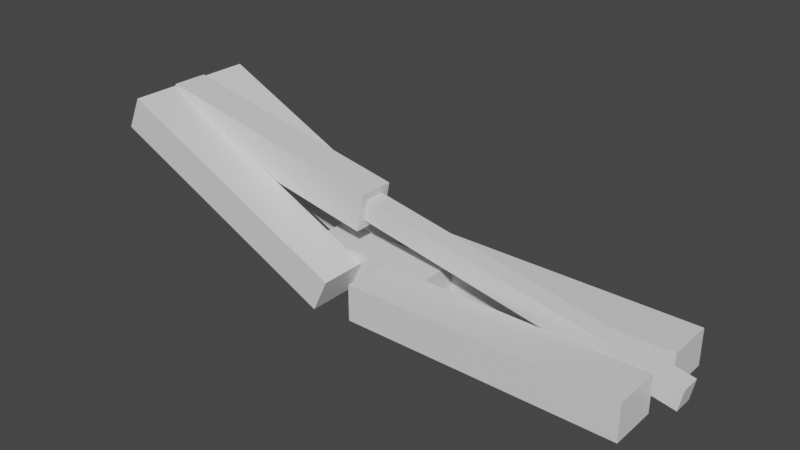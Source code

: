 # Source: CogArmTest.blend  (saved by Blender 3.2.14; exported with 4.5.12 LTS)
import bpy
from mathutils import Matrix  # noqa: F401  (used for matrix-valued properties, if any)

bpy.ops.wm.read_factory_settings(use_empty=True)
scene = bpy.context.scene
scene.name = 'Scene'

# ---- collections
col_collection = bpy.data.collections.new('Collection'); scene.collection.children.link(col_collection)

# ---- materials (node trees are filled in below, after node groups)
mat_material = bpy.data.materials.new('Material')
mat_material.alpha_threshold = 0.0
mat_material.use_transparent_shadow = False
mat_material.line_color = (0.0, 0.0, 0.0, 1.0)
mat_material_001 = bpy.data.materials.new('Material.001')
mat_material_001.alpha_threshold = 0.0
mat_material_001.use_transparent_shadow = False
mat_material_001.line_color = (0.0, 0.0, 0.0, 1.0)
mat_material_002 = bpy.data.materials.new('Material.002')
mat_material_002.alpha_threshold = 0.0
mat_material_002.use_transparent_shadow = False
mat_material_002.line_color = (0.0, 0.0, 0.0, 1.0)
mat_material_003 = bpy.data.materials.new('Material.003')
mat_material_003.alpha_threshold = 0.0
mat_material_003.use_transparent_shadow = False
mat_material_003.line_color = (0.0, 0.0, 0.0, 1.0)
mat_material_004 = bpy.data.materials.new('Material.004')
mat_material_004.alpha_threshold = 0.0
mat_material_004.use_transparent_shadow = False
mat_material_004.line_color = (0.0, 0.0, 0.0, 1.0)
mat_material_005 = bpy.data.materials.new('Material.005')
mat_material_005.alpha_threshold = 0.0
mat_material_005.use_transparent_shadow = False
mat_material_005.line_color = (0.0, 0.0, 0.0, 1.0)
mat_material_006 = bpy.data.materials.new('Material.006')
mat_material_006.alpha_threshold = 0.0
mat_material_006.use_transparent_shadow = False
mat_material_006.line_color = (0.0, 0.0, 0.0, 1.0)

# ---- material node trees
mat_material.use_nodes = True; mat_material.node_tree.nodes.clear()
_N = mat_material.node_tree.nodes; _L = mat_material.node_tree.links
n0 = _N.new('ShaderNodeOutputMaterial'); n0.name = 'Material Output'; n0.location = (300, 300)
n1 = _N.new('ShaderNodeBsdfPrincipled'); n1.name = 'Principled BSDF'; n1.location = (10, 300)
n1.distribution = 'GGX'
n1.subsurface_method = 'RANDOM_WALK_SKIN'
n1.inputs[2].default_value = 0.4
n1.inputs[3].default_value = 1.45
n1.inputs[27].default_value = (0.0, 0.0, 0.0, 1.0)
n1.inputs[28].default_value = 1.0
_L.new(n1.outputs[0], n0.inputs[0])
n0.is_active_output = True
mat_material_001.use_nodes = True; mat_material_001.node_tree.nodes.clear()
_N = mat_material_001.node_tree.nodes; _L = mat_material_001.node_tree.links
n0 = _N.new('ShaderNodeOutputMaterial'); n0.name = 'Material Output'; n0.location = (300, 300)
n1 = _N.new('ShaderNodeBsdfPrincipled'); n1.name = 'Principled BSDF'; n1.location = (10, 300)
n1.distribution = 'GGX'
n1.subsurface_method = 'RANDOM_WALK_SKIN'
n1.inputs[2].default_value = 0.4
n1.inputs[3].default_value = 1.45
n1.inputs[27].default_value = (0.0, 0.0, 0.0, 1.0)
n1.inputs[28].default_value = 1.0
_L.new(n1.outputs[0], n0.inputs[0])
n0.is_active_output = True
mat_material_002.use_nodes = True; mat_material_002.node_tree.nodes.clear()
_N = mat_material_002.node_tree.nodes; _L = mat_material_002.node_tree.links
n0 = _N.new('ShaderNodeOutputMaterial'); n0.name = 'Material Output'; n0.location = (300, 300)
n1 = _N.new('ShaderNodeBsdfPrincipled'); n1.name = 'Principled BSDF'; n1.location = (10, 300)
n1.distribution = 'GGX'
n1.subsurface_method = 'RANDOM_WALK_SKIN'
n1.inputs[2].default_value = 0.4
n1.inputs[3].default_value = 1.45
n1.inputs[27].default_value = (0.0, 0.0, 0.0, 1.0)
n1.inputs[28].default_value = 1.0
_L.new(n1.outputs[0], n0.inputs[0])
n0.is_active_output = True
mat_material_003.use_nodes = True; mat_material_003.node_tree.nodes.clear()
_N = mat_material_003.node_tree.nodes; _L = mat_material_003.node_tree.links
n0 = _N.new('ShaderNodeOutputMaterial'); n0.name = 'Material Output'; n0.location = (300, 300)
n1 = _N.new('ShaderNodeBsdfPrincipled'); n1.name = 'Principled BSDF'; n1.location = (10, 300)
n1.distribution = 'GGX'
n1.subsurface_method = 'RANDOM_WALK_SKIN'
n1.inputs[2].default_value = 0.4
n1.inputs[3].default_value = 1.45
n1.inputs[27].default_value = (0.0, 0.0, 0.0, 1.0)
n1.inputs[28].default_value = 1.0
_L.new(n1.outputs[0], n0.inputs[0])
n0.is_active_output = True
mat_material_004.use_nodes = True; mat_material_004.node_tree.nodes.clear()
_N = mat_material_004.node_tree.nodes; _L = mat_material_004.node_tree.links
n0 = _N.new('ShaderNodeOutputMaterial'); n0.name = 'Material Output'; n0.location = (300, 300)
n1 = _N.new('ShaderNodeBsdfPrincipled'); n1.name = 'Principled BSDF'; n1.location = (10, 300)
n1.distribution = 'GGX'
n1.subsurface_method = 'RANDOM_WALK_SKIN'
n1.inputs[2].default_value = 0.4
n1.inputs[3].default_value = 1.45
n1.inputs[27].default_value = (0.0, 0.0, 0.0, 1.0)
n1.inputs[28].default_value = 1.0
_L.new(n1.outputs[0], n0.inputs[0])
n0.is_active_output = True
mat_material_005.use_nodes = True; mat_material_005.node_tree.nodes.clear()
_N = mat_material_005.node_tree.nodes; _L = mat_material_005.node_tree.links
n0 = _N.new('ShaderNodeOutputMaterial'); n0.name = 'Material Output'; n0.location = (300, 300)
n1 = _N.new('ShaderNodeBsdfPrincipled'); n1.name = 'Principled BSDF'; n1.location = (10, 300)
n1.distribution = 'GGX'
n1.subsurface_method = 'RANDOM_WALK_SKIN'
n1.inputs[2].default_value = 0.4
n1.inputs[3].default_value = 1.45
n1.inputs[27].default_value = (0.0, 0.0, 0.0, 1.0)
n1.inputs[28].default_value = 1.0
_L.new(n1.outputs[0], n0.inputs[0])
n0.is_active_output = True
mat_material_006.use_nodes = True; mat_material_006.node_tree.nodes.clear()
_N = mat_material_006.node_tree.nodes; _L = mat_material_006.node_tree.links
n0 = _N.new('ShaderNodeOutputMaterial'); n0.name = 'Material Output'; n0.location = (300, 300)
n1 = _N.new('ShaderNodeBsdfPrincipled'); n1.name = 'Principled BSDF'; n1.location = (10, 300)
n1.distribution = 'GGX'
n1.subsurface_method = 'RANDOM_WALK_SKIN'
n1.inputs[2].default_value = 0.4
n1.inputs[3].default_value = 1.45
n1.inputs[27].default_value = (0.0, 0.0, 0.0, 1.0)
n1.inputs[28].default_value = 1.0
_L.new(n1.outputs[0], n0.inputs[0])
n0.is_active_output = True

# ---- world
world_world = bpy.data.worlds.new('World'); scene.world = world_world
world_world.use_nodes = True; world_world.node_tree.nodes.clear()
_N = world_world.node_tree.nodes; _L = world_world.node_tree.links
n0 = _N.new('ShaderNodeOutputWorld'); n0.name = 'World Output'; n0.location = (300, 300)
n1 = _N.new('ShaderNodeBackground'); n1.name = 'Background'; n1.location = (10, 300)
n1.inputs[0].default_value = (0.05088, 0.05088, 0.05088, 1.0)
_L.new(n1.outputs[0], n0.inputs[0])
n0.is_active_output = True
world_world.color = (0.05088, 0.05088, 0.05088)
world_world.use_sun_shadow = False
world_world.sun_shadow_jitter_overblur = 0.0

# ---- meshes
me_cube = bpy.data.meshes.new('Cube')
me_cube.from_pydata([(1.0, 1.0, 1.0), (1.0, 1.0, -1.0), (1.0, -1.0, 1.0), (1.0, -1.0, -1.0), (-1.0, 1.0, 1.0), (-1.0, 1.0, -1.0), (-1.0, -1.0, 1.0), (-1.0, -1.0, -1.0), (1.0, -2.577, 1.0), (1.0, -2.577, -1.0), (1.0, -4.577, 1.0), (1.0, -4.577, -1.0), (-1.0, -2.577, 1.0), (-1.0, -2.577, -1.0), (-1.0, -4.577, 1.0), (-1.0, -4.577, -1.0), (-0.6514, -1.023, 1.0), (-0.6514, -1.023, -1.0), (-0.6514, -2.554, 1.0), (-0.6514, -2.554, -1.0), (-1.617, -1.023, 1.0), (-1.617, -1.023, -1.0), (-1.617, -2.554, 1.0), (-1.617, -2.554, -1.0), (-1.201, 1.0, 0.5343), (-1.317, 1.0, -1.275), (-1.201, -1.0, 0.5343), (-1.317, -1.0, -1.275), (-3.011, 1.0, 6.803), (-3.127, 1.0, 4.994), (-3.011, -1.0, 6.803), (-3.127, -1.0, 4.994), (-1.201, -2.577, 0.5343), (-1.317, -2.577, -1.275), (-1.201, -4.577, 0.5343), (-1.317, -4.577, -1.275), (-3.011, -2.577, 6.803), (-3.127, -2.577, 4.994), (-3.011, -4.577, 6.803), (-3.127, -4.577, 4.994), (-1.186, -1.023, 4.27), (-1.24, -1.023, 2.201), (-1.186, -2.554, 4.27), (-1.24, -2.554, 2.201), (-3.02, -1.023, 6.866), (-3.074, -1.023, 4.797), (-3.02, -2.554, 6.866), (-3.074, -2.554, 4.797), (1.171, -1.378, 0.501), (1.14, -1.378, -0.6793), (1.171, -2.199, 0.501), (1.14, -2.199, -0.6793), (-1.471, -1.378, 4.241), (-1.502, -1.378, 3.061), (-1.471, -2.199, 4.241), (-1.502, -2.199, 3.061)], [], [(0, 4, 6, 2), (3, 2, 6, 7), (7, 6, 4, 5), (5, 1, 3, 7), (1, 0, 2, 3), (5, 4, 0, 1), (8, 12, 14, 10), (11, 10, 14, 15), (15, 14, 12, 13), (13, 9, 11, 15), (9, 8, 10, 11), (13, 12, 8, 9), (16, 20, 22, 18), (19, 18, 22, 23), (23, 22, 20, 21), (21, 17, 19, 23), (17, 16, 18, 19), (21, 20, 16, 17), (24, 28, 30, 26), (27, 26, 30, 31), (31, 30, 28, 29), (29, 25, 27, 31), (25, 24, 26, 27), (29, 28, 24, 25), (32, 36, 38, 34), (35, 34, 38, 39), (39, 38, 36, 37), (37, 33, 35, 39), (33, 32, 34, 35), (37, 36, 32, 33), (40, 44, 46, 42), (43, 42, 46, 47), (47, 46, 44, 45), (45, 41, 43, 47), (41, 40, 42, 43), (45, 44, 40, 41), (48, 52, 54, 50), (51, 50, 54, 55), (55, 54, 52, 53), (53, 49, 51, 55), (49, 48, 50, 51), (53, 52, 48, 49)])
me_cube.polygons.foreach_set('material_index', [0, 0, 0, 0, 0, 0, 1, 1, 1, 1, 1, 1, 2, 2, 2, 2, 2, 2, 3, 3, 3, 3, 3, 3, 4, 4, 4, 4, 4, 4, 5, 5, 5, 5, 5, 5, 6, 6, 6, 6, 6, 6])
_uv = me_cube.uv_layers.new(name='UVMap')
_uv.uv.foreach_set('vector', [0.625, 0.5, 0.875, 0.5, 0.875, 0.75, 0.625, 0.75, 0.375, 0.75, 0.625, 0.75, 0.625, 1.0, 0.375, 1.0, 0.375, 0.0, 0.625, 0.0, 0.625, 0.25, 0.375, 0.25, 0.125, 0.5, 0.375, 0.5, 0.375, 0.75, 0.125, 0.75, 0.375, 0.5, 0.625, 0.5, 0.625, 0.75, 0.375, 0.75, 0.375, 0.25, 0.625, 0.25, 0.625, 0.5, 0.375, 0.5, 0.625, 0.5, 0.875, 0.5, 0.875, 0.75, 0.625, 0.75, 0.375, 0.75, 0.625, 0.75, 0.625, 1.0, 0.375, 1.0, 0.375, 0.0, 0.625, 0.0, 0.625, 0.25, 0.375, 0.25, 0.125, 0.5, 0.375, 0.5, 0.375, 0.75, 0.125, 0.75, 0.375, 0.5, 0.625, 0.5, 0.625, 0.75, 0.375, 0.75, 0.375, 0.25, 0.625, 0.25, 0.625, 0.5, 0.375, 0.5, 0.625, 0.5, 0.875, 0.5, 0.875, 0.75, 0.625, 0.75, 0.375, 0.75, 0.625, 0.75, 0.625, 1.0, 0.375, 1.0, 0.375, 0.0, 0.625, 0.0, 0.625, 0.25, 0.375, 0.25, 0.125, 0.5, 0.375, 0.5, 0.375, 0.75, 0.125, 0.75, 0.375, 0.5, 0.625, 0.5, 0.625, 0.75, 0.375, 0.75, 0.375, 0.25, 0.625, 0.25, 0.625, 0.5, 0.375, 0.5, 0.625, 0.5, 0.875, 0.5, 0.875, 0.75, 0.625, 0.75, 0.375, 0.75, 0.625, 0.75, 0.625, 1.0, 0.375, 1.0, 0.375, 0.0, 0.625, 0.0, 0.625, 0.25, 0.375, 0.25, 0.125, 0.5, 0.375, 0.5, 0.375, 0.75, 0.125, 0.75, 0.375, 0.5, 0.625, 0.5, 0.625, 0.75, 0.375, 0.75, 0.375, 0.25, 0.625, 0.25, 0.625, 0.5, 0.375, 0.5, 0.625, 0.5, 0.875, 0.5, 0.875, 0.75, 0.625, 0.75, 0.375, 0.75, 0.625, 0.75, 0.625, 1.0, 0.375, 1.0, 0.375, 0.0, 0.625, 0.0, 0.625, 0.25, 0.375, 0.25, 0.125, 0.5, 0.375, 0.5, 0.375, 0.75, 0.125, 0.75, 0.375, 0.5, 0.625, 0.5, 0.625, 0.75, 0.375, 0.75, 0.375, 0.25, 0.625, 0.25, 0.625, 0.5, 0.375, 0.5, 0.625, 0.5, 0.875, 0.5, 0.875, 0.75, 0.625, 0.75, 0.375, 0.75, 0.625, 0.75, 0.625, 1.0, 0.375, 1.0, 0.375, 0.0, 0.625, 0.0, 0.625, 0.25, 0.375, 0.25, 0.125, 0.5, 0.375, 0.5, 0.375, 0.75, 0.125, 0.75, 0.375, 0.5, 0.625, 0.5, 0.625, 0.75, 0.375, 0.75, 0.375, 0.25, 0.625, 0.25, 0.625, 0.5, 0.375, 0.5, 0.625, 0.5, 0.875, 0.5, 0.875, 0.75, 0.625, 0.75, 0.375, 0.75, 0.625, 0.75, 0.625, 1.0, 0.375, 1.0, 0.375, 0.0, 0.625, 0.0, 0.625, 0.25, 0.375, 0.25, 0.125, 0.5, 0.375, 0.5, 0.375, 0.75, 0.125, 0.75, 0.375, 0.5, 0.625, 0.5, 0.625, 0.75, 0.375, 0.75, 0.375, 0.25, 0.625, 0.25, 0.625, 0.5, 0.375, 0.5])
me_cube.materials.append(mat_material)
me_cube.materials.append(mat_material_001)
me_cube.materials.append(mat_material_002)
me_cube.materials.append(mat_material_003)
me_cube.materials.append(mat_material_004)
me_cube.materials.append(mat_material_005)
me_cube.materials.append(mat_material_006)
me_cube.use_mirror_vertex_groups = False
me_cube.update()
arm_armature_005 = bpy.data.armatures.new('Armature.005')  # bones are not reproduced

# ---- objects
ob_cube = bpy.data.objects.new('Cube', me_cube)
ob_armature = bpy.data.objects.new('Armature', arm_armature_005)

# ---- transforms, parenting, visibility, modifiers, constraints
ob_cube.parent = ob_armature
ob_cube.matrix_parent_inverse = Matrix(((1.0, -0.0, 0.0, 7.345), (-0.0, 1.0, -0.0, 4.712e-07), (-0.0, -0.0, 1.0, 3.507), (-0.0, 0.0, -0.0, 1.0)))
ob_cube.location = (0.0, 0.5453, 0.0)
ob_cube.scale = (1.717, 0.3049, 0.2335)
ob_cube.lock_rotations_4d = False
ob_cube.empty_display_type = 'ARROWS'
ob_cube.lineart.crease_threshold = 0.0
_vg = ob_cube.vertex_groups.new(name='Bone')
_vg = ob_cube.vertex_groups.new(name='Bone.001')
for _i, _w in zip([40, 41, 42, 43, 44, 45, 46, 47], [0.5229, 0.5289, 0.5293, 0.5236, 0.206, 0.8161, 0.8397, 0.243]): _vg.add([_i], _w, 'REPLACE')
_vg = ob_cube.vertex_groups.new(name='Bone.002')
for _i, _w in zip([16, 17, 18, 19, 20, 21, 22, 23, 40, 41, 42, 43, 44, 45, 46, 47, 52, 53, 54, 55], [0.1421, 0.04456, 0.1349, 0.007136, 0.9656, 0.8591, 0.9351, 0.3323, 0.4771, 0.4711, 0.4707, 0.4764, 0.794, 0.1839, 0.1603, 0.757, 0.909, 0.9058, 0.9171, 0.9083]): _vg.add([_i], _w, 'REPLACE')
_vg = ob_cube.vertex_groups.new(name='Bone.003')
for _i, _w in zip([16, 17, 18, 19, 20, 21, 22, 23, 48, 49, 50, 51, 52, 53, 54, 55], [0.8579, 0.9527, 0.8651, 0.9714, 0.01886, 0.1409, 0.06489, 0.6677, 0.9934, 0.9939, 0.9936, 0.9934, 0.091, 0.09416, 0.08291, 0.09168]): _vg.add([_i], _w, 'REPLACE')
_m = ob_cube.modifiers.new('Armature', 'ARMATURE')
_m.object = ob_armature
ob_armature.location = (-7.345, -4.712e-07, -3.507)

# ---- collection membership
col_collection.objects.link(ob_cube)
col_collection.objects.link(ob_armature)

# ---- scene / render settings (as saved in the file)
scene.frame_start = 1; scene.frame_end = 250; scene.frame_set(65)
scene.render.engine = 'BLENDER_EEVEE_NEXT'
scene.cycles.sampling_pattern = 'TABULATED_SOBOL'
scene.cycles.use_light_tree = False
scene.view_settings.view_transform = 'Filmic'
bpy.context.view_layer.update()

# ---- added for rendering (the .blend has no active camera and no usable light): camera, sun
cam_auto = bpy.data.cameras.new('AutoCamera')
cam_auto.lens = 50.0
cam_auto.sensor_width = 36.0
cam_auto.clip_end = 1000.0
ob_auto_camera = bpy.data.objects.new('AutoCamera', cam_auto)
scene.collection.objects.link(ob_auto_camera)
ob_auto_camera.location = (5.54477, -8.66934, 6.43228)
ob_auto_camera.rotation_euler = (1.09748, -7.21219e-08, 0.694738)
scene.camera = ob_auto_camera
light_auto_sun = bpy.data.lights.new('AutoSun', 'SUN')
light_auto_sun.energy = 3.0
light_auto_sun.angle = 0.0523599
ob_auto_sun = bpy.data.objects.new('AutoSun', light_auto_sun)
scene.collection.objects.link(ob_auto_sun)
ob_auto_sun.rotation_euler = (0.872665, 0.174533, 0.523599)
bpy.context.view_layer.update()
